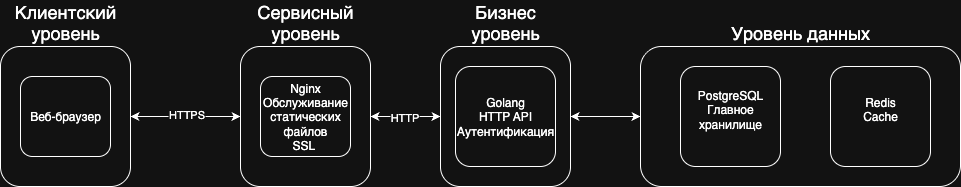

The diagram above was exported from draw.io. Its source (the exported page's mxGraphModel, read from the mxfile embedded in the PNG):
<mxGraphModel dx="786" dy="544" grid="1" gridSize="10" guides="1" tooltips="1" connect="1" arrows="1" fold="1" page="1" pageScale="1" pageWidth="827" pageHeight="1169" math="0" shadow="0">
  <root>
    <mxCell id="0" />
    <mxCell id="1" parent="0" />
    <mxCell id="XCzkJ3L-rf48cJCD6cOR-2" value="Клиентский уровень" style="rounded=1;whiteSpace=wrap;html=1;labelPosition=center;verticalLabelPosition=top;align=center;verticalAlign=bottom;fontSize=18;" vertex="1" parent="1">
      <mxGeometry x="140" y="230" width="130" height="140" as="geometry" />
    </mxCell>
    <mxCell id="XCzkJ3L-rf48cJCD6cOR-3" value="Веб-браузер" style="rounded=1;whiteSpace=wrap;html=1;" vertex="1" parent="1">
      <mxGeometry x="160" y="260" width="90" height="80" as="geometry" />
    </mxCell>
    <mxCell id="XCzkJ3L-rf48cJCD6cOR-4" value="" style="endArrow=classic;startArrow=classic;html=1;rounded=0;exitX=1;exitY=0.5;exitDx=0;exitDy=0;" edge="1" parent="1" source="XCzkJ3L-rf48cJCD6cOR-2">
      <mxGeometry width="50" height="50" relative="1" as="geometry">
        <mxPoint x="380" y="360" as="sourcePoint" />
        <mxPoint x="380" y="300" as="targetPoint" />
      </mxGeometry>
    </mxCell>
    <mxCell id="XCzkJ3L-rf48cJCD6cOR-8" value="HTTPS" style="edgeLabel;html=1;align=center;verticalAlign=middle;resizable=0;points=[];" vertex="1" connectable="0" parent="XCzkJ3L-rf48cJCD6cOR-4">
      <mxGeometry y="3" relative="1" as="geometry">
        <mxPoint as="offset" />
      </mxGeometry>
    </mxCell>
    <mxCell id="XCzkJ3L-rf48cJCD6cOR-5" value="Сервисный уровень" style="rounded=1;whiteSpace=wrap;html=1;labelPosition=center;verticalLabelPosition=top;align=center;verticalAlign=bottom;fontSize=18;" vertex="1" parent="1">
      <mxGeometry x="380" y="230" width="130" height="140" as="geometry" />
    </mxCell>
    <mxCell id="XCzkJ3L-rf48cJCD6cOR-6" value="Nginx&lt;br&gt;Обслуживание статических файлов&lt;div&gt;SSL&amp;nbsp;&lt;/div&gt;" style="rounded=1;whiteSpace=wrap;html=1;" vertex="1" parent="1">
      <mxGeometry x="400" y="260" width="90" height="80" as="geometry" />
    </mxCell>
    <mxCell id="XCzkJ3L-rf48cJCD6cOR-9" value="Бизнес уровень" style="rounded=1;whiteSpace=wrap;html=1;labelPosition=center;verticalLabelPosition=top;align=center;verticalAlign=bottom;fontSize=18;" vertex="1" parent="1">
      <mxGeometry x="580" y="230" width="130" height="140" as="geometry" />
    </mxCell>
    <mxCell id="XCzkJ3L-rf48cJCD6cOR-10" value="Golang&lt;br&gt;HTTP API&lt;div&gt;Аутентификация&lt;/div&gt;" style="rounded=1;whiteSpace=wrap;html=1;" vertex="1" parent="1">
      <mxGeometry x="595" y="250" width="100" height="100" as="geometry" />
    </mxCell>
    <mxCell id="XCzkJ3L-rf48cJCD6cOR-11" value="" style="endArrow=classic;startArrow=classic;html=1;rounded=0;exitX=0;exitY=0.5;exitDx=0;exitDy=0;entryX=1;entryY=0.5;entryDx=0;entryDy=0;" edge="1" parent="1" source="XCzkJ3L-rf48cJCD6cOR-9" target="XCzkJ3L-rf48cJCD6cOR-5">
      <mxGeometry width="50" height="50" relative="1" as="geometry">
        <mxPoint x="380" y="360" as="sourcePoint" />
        <mxPoint x="430" y="310" as="targetPoint" />
      </mxGeometry>
    </mxCell>
    <mxCell id="XCzkJ3L-rf48cJCD6cOR-12" value="HTTP" style="edgeLabel;html=1;align=center;verticalAlign=middle;resizable=0;points=[];" vertex="1" connectable="0" parent="XCzkJ3L-rf48cJCD6cOR-11">
      <mxGeometry x="0.0571" relative="1" as="geometry">
        <mxPoint as="offset" />
      </mxGeometry>
    </mxCell>
    <mxCell id="XCzkJ3L-rf48cJCD6cOR-13" value="Уровень данных" style="rounded=1;whiteSpace=wrap;html=1;labelPosition=center;verticalLabelPosition=top;align=center;verticalAlign=bottom;fontSize=18;" vertex="1" parent="1">
      <mxGeometry x="780" y="230" width="320" height="140" as="geometry" />
    </mxCell>
    <mxCell id="XCzkJ3L-rf48cJCD6cOR-14" value="PostgreSQL&lt;div&gt;Главное хранилище&lt;/div&gt;&lt;div&gt;&lt;br&gt;&lt;/div&gt;" style="rounded=1;whiteSpace=wrap;html=1;" vertex="1" parent="1">
      <mxGeometry x="820" y="250" width="100" height="100" as="geometry" />
    </mxCell>
    <mxCell id="XCzkJ3L-rf48cJCD6cOR-15" value="Redis&lt;div&gt;Cache&lt;/div&gt;&lt;div&gt;&lt;br&gt;&lt;/div&gt;" style="rounded=1;whiteSpace=wrap;html=1;" vertex="1" parent="1">
      <mxGeometry x="970" y="250" width="100" height="100" as="geometry" />
    </mxCell>
    <mxCell id="XCzkJ3L-rf48cJCD6cOR-17" value="" style="endArrow=classic;startArrow=classic;html=1;rounded=0;exitX=1;exitY=0.5;exitDx=0;exitDy=0;entryX=0;entryY=0.5;entryDx=0;entryDy=0;" edge="1" parent="1" source="XCzkJ3L-rf48cJCD6cOR-9" target="XCzkJ3L-rf48cJCD6cOR-13">
      <mxGeometry width="50" height="50" relative="1" as="geometry">
        <mxPoint x="730" y="370" as="sourcePoint" />
        <mxPoint x="780" y="320" as="targetPoint" />
      </mxGeometry>
    </mxCell>
  </root>
</mxGraphModel>